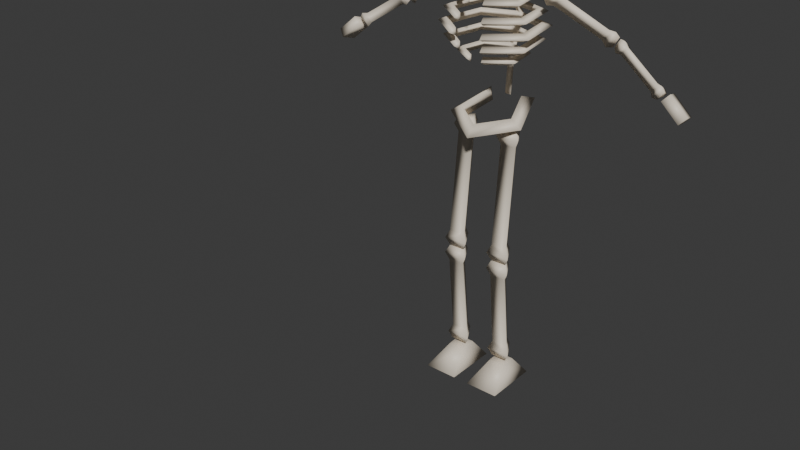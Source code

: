 # Source: skeleton.blend  (saved by Blender 4.5.91; exported with 4.5.12 LTS)
import bpy
from mathutils import Matrix  # noqa: F401  (used for matrix-valued properties, if any)

bpy.ops.wm.read_factory_settings(use_empty=True)
scene = bpy.context.scene
scene.name = 'Scene'

# ---- collections
col_collection = bpy.data.collections.new('Collection'); scene.collection.children.link(col_collection)

# ---- materials (node trees are filled in below, after node groups)
mat_material = bpy.data.materials.new('Material')
mat_material.alpha_threshold = 0.0
mat_material.roughness = 0.5
mat_material.line_color = (0.0, 0.0, 0.0, 1.0)

# ---- material node trees
mat_material.use_nodes = True; mat_material.node_tree.nodes.clear()
_N = mat_material.node_tree.nodes; _L = mat_material.node_tree.links
n0 = _N.new('ShaderNodeOutputMaterial'); n0.name = 'Material Output'; n0.location = (200, 100)
n1 = _N.new('ShaderNodeBsdfPrincipled'); n1.name = 'Principled BSDF'; n1.location = (-200, 100)
n1.inputs[0].default_value = (0.8492, 0.7584, 0.6257, 1.0)
n1.inputs[3].default_value = 1.45
_L.new(n1.outputs[0], n0.inputs[0])
n0.is_active_output = True

# ---- world
world_world = bpy.data.worlds.new('World'); scene.world = world_world
world_world.use_nodes = True; world_world.node_tree.nodes.clear()
_N = world_world.node_tree.nodes; _L = world_world.node_tree.links
n0 = _N.new('ShaderNodeOutputWorld'); n0.name = 'World Output'; n0.location = (200, 100)
n1 = _N.new('ShaderNodeBackground'); n1.name = 'Background'; n1.location = (-200, 100)
n1.inputs[0].default_value = (0.05088, 0.05088, 0.05088, 1.0)
_L.new(n1.outputs[0], n0.inputs[0])
n0.is_active_output = True
world_world.color = (0.05088, 0.05088, 0.05088)
world_world.sun_shadow_jitter_overblur = 0.0

# ---- meshes
me_cube = bpy.data.meshes.new('Cube')
me_cube.from_pydata([(0.1438, -0.02783, 1.038), (0.0956, 0.05565, 1.038), (0.09847, 0.00358, 0.541), (0.09542, 0.03794, 1.069), (0.1313, -0.05334, 0.541), (0.1283, -0.01897, 1.069), (0.06561, -0.05334, 0.541), (0.06256, -0.01897, 1.069), (0.0474, -0.02783, 1.038), (0.1286, -0.01897, 1.007), (0.09577, 0.03794, 1.007), (0.06291, -0.01897, 1.007), (0.1472, -0.0626, 0.5704), (0.04941, -0.0626, 0.5704), (0.0983, 0.0221, 0.5704), (0.09811, 0.00358, 0.6041), (0.131, -0.05334, 0.6041), (0.06525, -0.05334, 0.6041), (0.147, -0.06219, 0.5046), (0.09878, 0.02129, 0.5046), (0.09847, 0.03794, 0.09295), (0.0986, 0.00358, 0.5362), (0.1313, -0.01897, 0.09295), (0.1315, -0.05334, 0.5362), (0.06561, -0.01897, 0.09295), (0.06574, -0.05334, 0.5362), (0.05058, -0.06219, 0.5046), (0.1318, -0.05334, 0.4743), (0.09896, 0.00358, 0.4743), (0.06609, -0.05334, 0.4743), (0.1472, -0.02823, 0.1224), (0.04941, -0.02823, 0.1224), (0.0983, 0.05646, 0.1224), (0.09811, 0.03794, 0.1561), (0.131, -0.01897, 0.1561), (0.06525, -0.01897, 0.1561), (0.03194, -0.1365, 0.0), (0.06487, -0.03516, 0.07161), (0.03194, 0.08677, 0.0), (0.06487, 0.02801, 0.07783), (0.1681, -0.1365, 0.0), (0.1323, -0.03516, 0.07161), (0.1681, 0.08677, 0.0), (0.1323, 0.02801, 0.07783), (0.2396, 0.005101, 1.6), (0.2118, 0.06351, 1.579), (0.4361, 0.1132, 1.45), (0.1951, 0.04614, 1.588), (0.4551, 0.0734, 1.464), (0.214, 0.006315, 1.602), (0.4323, 0.07498, 1.424), (0.1913, 0.007899, 1.562), (0.2062, 0.007423, 1.541), (0.2513, 0.01655, 1.582), (0.2324, 0.05637, 1.567), (0.2286, 0.01813, 1.541), (0.4441, 0.0618, 1.483), (0.4103, 0.06415, 1.423), (0.4159, 0.1211, 1.462), (0.3981, 0.1028, 1.471), (0.417, 0.06297, 1.485), (0.3943, 0.06455, 1.445), (0.4803, 0.06332, 1.459), (0.472, 0.1114, 1.43), (0.65, 0.06529, 1.313), (0.4552, 0.1042, 1.441), (0.6557, 0.03254, 1.332), (0.4608, 0.07145, 1.46), (0.6352, 0.0325, 1.3), (0.4403, 0.07141, 1.428), (0.4502, 0.06326, 1.411), (0.491, 0.0655, 1.441), (0.4854, 0.09826, 1.422), (0.4705, 0.06546, 1.409), (0.6456, 0.03004, 1.35), (0.615, 0.02999, 1.302), (0.6372, 0.07879, 1.321), (0.6192, 0.07136, 1.333), (0.6249, 0.0386, 1.352), (0.6044, 0.03857, 1.319), (0.6569, 0.01291, 1.305), (0.6809, 0.02536, 1.331), (0.6463, 0.06716, 1.289), (0.6703, 0.0796, 1.316), (0.7286, 0.006728, 1.242), (0.7526, 0.01917, 1.269), (0.718, 0.06097, 1.227), (0.742, 0.07342, 1.253), (0.0, -0.1397, 1.05), (0.0, -0.103, 1.093), (0.0, -0.08431, 1.04), (0.1566, -0.03357, 1.088), (0.1102, -0.02865, 1.119), (0.1102, -0.009991, 1.066), (0.0975, 0.1382, 1.148), (0.06879, 0.0916, 1.161), (0.06879, 0.1103, 1.108), (-0.1438, -0.02783, 1.038), (-0.0956, 0.05565, 1.038), (-0.09847, 0.00358, 0.541), (-0.09542, 0.03794, 1.069), (-0.1313, -0.05334, 0.541), (-0.1283, -0.01897, 1.069), (-0.06561, -0.05334, 0.541), (-0.06256, -0.01897, 1.069), (-0.0474, -0.02783, 1.038), (-0.1286, -0.01897, 1.007), (-0.09577, 0.03794, 1.007), (-0.06291, -0.01897, 1.007), (-0.1472, -0.0626, 0.5704), (-0.04941, -0.0626, 0.5704), (-0.0983, 0.0221, 0.5704), (-0.09811, 0.00358, 0.6041), (-0.131, -0.05334, 0.6041), (-0.06525, -0.05334, 0.6041), (-0.147, -0.06219, 0.5046), (-0.09878, 0.02129, 0.5046), (-0.09847, 0.03794, 0.09295), (-0.0986, 0.00358, 0.5362), (-0.1313, -0.01897, 0.09295), (-0.1315, -0.05334, 0.5362), (-0.06561, -0.01897, 0.09295), (-0.06574, -0.05334, 0.5362), (-0.05058, -0.06219, 0.5046), (-0.1318, -0.05334, 0.4743), (-0.09896, 0.00358, 0.4743), (-0.06609, -0.05334, 0.4743), (-0.1472, -0.02823, 0.1224), (-0.04941, -0.02823, 0.1224), (-0.0983, 0.05646, 0.1224), (-0.09811, 0.03794, 0.1561), (-0.131, -0.01897, 0.1561), (-0.06525, -0.01897, 0.1561), (-0.03194, -0.1365, 0.0), (-0.06487, -0.03516, 0.07161), (-0.03194, 0.08677, 0.0), (-0.06487, 0.02801, 0.07783), (-0.1681, -0.1365, 0.0), (-0.1323, -0.03516, 0.07161), (-0.1681, 0.08677, 0.0), (-0.1323, 0.02801, 0.07783), (-0.2396, 0.005101, 1.6), (-0.2118, 0.06351, 1.579), (-0.4361, 0.1132, 1.45), (-0.1951, 0.04614, 1.588), (-0.4551, 0.0734, 1.464), (-0.214, 0.006315, 1.602), (-0.4323, 0.07498, 1.424), (-0.1913, 0.007899, 1.562), (-0.2062, 0.007423, 1.541), (-0.2513, 0.01655, 1.582), (-0.2324, 0.05637, 1.567), (-0.2286, 0.01813, 1.541), (-0.4441, 0.0618, 1.483), (-0.4103, 0.06415, 1.423), (-0.4159, 0.1211, 1.462), (-0.3981, 0.1028, 1.471), (-0.417, 0.06297, 1.485), (-0.3943, 0.06455, 1.445), (-0.4803, 0.06332, 1.459), (-0.472, 0.1114, 1.43), (-0.65, 0.06529, 1.313), (-0.4552, 0.1042, 1.441), (-0.6557, 0.03254, 1.332), (-0.4608, 0.07145, 1.46), (-0.6352, 0.0325, 1.3), (-0.4403, 0.07141, 1.428), (-0.4502, 0.06326, 1.411), (-0.491, 0.0655, 1.441), (-0.4854, 0.09826, 1.422), (-0.4705, 0.06546, 1.409), (-0.6456, 0.03004, 1.35), (-0.615, 0.02999, 1.302), (-0.6372, 0.07879, 1.321), (-0.6192, 0.07136, 1.333), (-0.6249, 0.0386, 1.352), (-0.6044, 0.03857, 1.319), (-0.6569, 0.01291, 1.305), (-0.6809, 0.02536, 1.331), (-0.6463, 0.06716, 1.289), (-0.6703, 0.0796, 1.316), (-0.7286, 0.006728, 1.242), (-0.7526, 0.01917, 1.269), (-0.718, 0.06097, 1.227), (-0.742, 0.07342, 1.253), (-0.1566, -0.03357, 1.088), (-0.1102, -0.02865, 1.119), (-0.1102, -0.009991, 1.066), (-0.0975, 0.1382, 1.148), (-0.06879, 0.0916, 1.161), (-0.06879, 0.1103, 1.108), (0.0, 0.1244, 1.333), (0.0, 0.1036, 1.348), (0.0, 0.1036, 1.319), (-0.1059, 0.08461, 1.333), (-0.08814, 0.07042, 1.348), (-0.08814, 0.07042, 1.319), (-0.1275, -0.04586, 1.333), (-0.1061, -0.03814, 1.348), (-0.1061, -0.03814, 1.319), (-0.02993, -0.1134, 1.333), (-0.02469, -0.09651, 1.347), (-0.02469, -0.09651, 1.32), (0.02993, -0.1134, 1.333), (0.02469, -0.09651, 1.347), (0.02469, -0.09651, 1.32), (0.1275, -0.04586, 1.333), (0.1061, -0.03814, 1.348), (0.1061, -0.03814, 1.319), (0.1059, 0.08461, 1.333), (0.08814, 0.07042, 1.348), (0.08814, 0.07042, 1.319), (0.0, 0.1711, 1.385), (0.0, 0.1423, 1.399), (0.0, 0.1423, 1.371), (-0.146, 0.1161, 1.385), (-0.1215, 0.09657, 1.399), (-0.1215, 0.09657, 1.371), (-0.1757, -0.06375, 1.385), (-0.1462, -0.0531, 1.399), (-0.1462, -0.0531, 1.371), (-0.05432, -0.1575, 1.385), (-0.04709, -0.1343, 1.399), (-0.04709, -0.1343, 1.371), (0.05432, -0.1575, 1.385), (0.04709, -0.1343, 1.399), (0.04709, -0.1343, 1.371), (0.1757, -0.06375, 1.385), (0.1462, -0.0531, 1.399), (0.1462, -0.0531, 1.371), (0.146, 0.1161, 1.385), (0.1215, 0.09657, 1.399), (0.1215, 0.09657, 1.371), (0.0, 0.1888, 1.435), (0.0, 0.157, 1.45), (0.0, 0.157, 1.421), (-0.1613, 0.1281, 1.435), (-0.1342, 0.1065, 1.45), (-0.1342, 0.1065, 1.421), (-0.194, -0.07054, 1.435), (-0.1614, -0.05879, 1.45), (-0.1614, -0.05879, 1.421), (-0.06359, -0.1743, 1.435), (-0.0556, -0.1486, 1.449), (-0.0556, -0.1486, 1.422), (0.06359, -0.1743, 1.435), (0.0556, -0.1486, 1.449), (0.0556, -0.1486, 1.422), (0.194, -0.07054, 1.435), (0.1614, -0.05879, 1.45), (0.1614, -0.05879, 1.421), (0.1613, 0.1281, 1.435), (0.1342, 0.1065, 1.45), (0.1342, 0.1065, 1.421), (0.0, 0.1729, 1.487), (0.0, 0.1438, 1.501), (0.0, 0.1438, 1.473), (-0.1476, 0.1174, 1.487), (-0.1228, 0.0976, 1.501), (-0.1228, 0.0976, 1.473), (-0.1776, -0.06445, 1.487), (-0.1477, -0.05369, 1.501), (-0.1477, -0.05369, 1.473), (-0.05528, -0.1593, 1.487), (-0.04797, -0.1357, 1.501), (-0.04797, -0.1357, 1.473), (0.05528, -0.1593, 1.487), (0.04797, -0.1357, 1.501), (0.04797, -0.1357, 1.473), (0.1776, -0.06445, 1.487), (0.1477, -0.05369, 1.501), (0.1477, -0.05369, 1.473), (0.1476, 0.1174, 1.487), (0.1228, 0.0976, 1.501), (0.1228, 0.0976, 1.473), (0.0, 0.1373, 1.541), (0.0, 0.1142, 1.555), (0.0, 0.1142, 1.527), (-0.117, 0.09329, 1.541), (-0.09734, 0.07763, 1.555), (-0.09734, 0.07763, 1.527), (-0.1407, -0.05079, 1.541), (-0.1171, -0.04226, 1.555), (-0.1171, -0.04226, 1.527), (-0.03665, -0.1256, 1.541), (-0.03086, -0.1069, 1.555), (-0.03086, -0.1069, 1.527), (0.03665, -0.1256, 1.541), (0.03086, -0.1069, 1.555), (0.03086, -0.1069, 1.527), (0.1407, -0.05079, 1.541), (0.1171, -0.04226, 1.555), (0.1171, -0.04226, 1.527), (0.117, 0.09329, 1.541), (0.09734, 0.07763, 1.555), (0.09734, 0.07763, 1.527), (0.01264, 0.1606, 1.436), (1.374e-18, 0.1825, 1.436), (3.925e-19, 0.1286, 1.148), (4.62e-18, 0.1385, 1.295), (0.01264, 0.1067, 1.148), (0.01264, 0.1171, 1.3), (-0.01264, 0.1067, 1.148), (-0.01264, 0.1171, 1.3), (-0.01264, 0.1606, 1.436), (0.01264, 0.1111, 1.545), (2.42e-18, 0.1297, 1.556), (-0.01264, 0.1111, 1.545), (0.01264, 0.03483, 1.632), (-4.258e-18, 0.0535, 1.644), (-0.01264, 0.03483, 1.632), (-0.07898, -0.1005, 1.712), (-0.07898, -0.1005, 2.048), (-0.07898, 0.1005, 1.712), (-0.07898, 0.1005, 2.048), (0.07898, -0.1005, 1.712), (0.07898, -0.1005, 2.048), (0.07898, 0.1005, 1.712), (0.07898, 0.1005, 2.048), (-0.1186, -0.1509, 1.961), (-0.1186, 0.1509, 1.961), (0.1186, 0.1509, 1.961), (0.1186, -0.1509, 1.961), (-0.1228, 0.1564, 1.887), (0.1228, 0.1564, 1.887), (0.1228, -0.1564, 1.887), (-0.1228, -0.1564, 1.887), (-0.08083, 0.1029, 1.799), (0.08083, 0.1029, 1.799), (0.08083, -0.1029, 1.799), (-0.08083, -0.1029, 1.799), (-0.1119, 0.0, 1.712), (-0.1119, 0.0, 2.048), (0.1119, 0.0, 1.712), (0.1119, 0.0, 2.048), (0.1679, 0.0, 1.961), (-0.1679, 0.0, 1.961), (-0.174, 0.0, 1.887), (0.174, 0.0, 1.887), (0.1145, 0.0, 1.799), (-0.1145, 0.0, 1.799)], [], [(9, 0, 8, 11), (1, 3, 5, 0), (11, 8, 1, 10), (0, 5, 7, 8), (5, 3, 7), (10, 1, 0, 9), (8, 7, 3, 1), (2, 4, 6), (15, 10, 9, 16), (17, 11, 10, 15), (16, 9, 11, 17), (4, 12, 13, 6), (6, 13, 14, 2), (2, 14, 12, 4), (12, 16, 17, 13), (13, 17, 15, 14), (14, 15, 16, 12), (27, 18, 26, 29), (19, 21, 23, 18), (29, 26, 19, 28), (18, 23, 25, 26), (23, 21, 25), (28, 19, 18, 27), (26, 25, 21, 19), (20, 22, 24), (33, 28, 27, 34), (35, 29, 28, 33), (34, 27, 29, 35), (22, 30, 31, 24), (24, 31, 32, 20), (20, 32, 30, 22), (30, 34, 35, 31), (31, 35, 33, 32), (32, 33, 34, 30), (36, 37, 39, 38), (38, 39, 43, 42), (42, 43, 41, 40), (40, 41, 37, 36), (38, 42, 40, 36), (43, 39, 37, 41), (53, 44, 52, 55), (45, 47, 49, 44), (55, 52, 45, 54), (44, 49, 51, 52), (49, 47, 51), (54, 45, 44, 53), (52, 51, 47, 45), (46, 48, 50), (59, 54, 53, 60), (61, 55, 54, 59), (60, 53, 55, 61), (48, 56, 57, 50), (50, 57, 58, 46), (46, 58, 56, 48), (56, 60, 61, 57), (57, 61, 59, 58), (58, 59, 60, 56), (71, 62, 70, 73), (63, 65, 67, 62), (73, 70, 63, 72), (62, 67, 69, 70), (67, 65, 69), (72, 63, 62, 71), (70, 69, 65, 63), (64, 66, 68), (77, 72, 71, 78), (79, 73, 72, 77), (78, 71, 73, 79), (66, 74, 75, 68), (68, 75, 76, 64), (64, 76, 74, 66), (74, 78, 79, 75), (75, 79, 77, 76), (76, 77, 78, 74), (80, 81, 83, 82), (82, 83, 87, 86), (86, 87, 85, 84), (84, 85, 81, 80), (82, 86, 84, 80), (87, 83, 81, 85), (88, 91, 92, 89), (89, 92, 93, 90), (90, 93, 91, 88), (91, 94, 95, 92), (92, 95, 96, 93), (93, 96, 94, 91), (95, 94, 96), (106, 108, 105, 97), (98, 97, 102, 100), (108, 107, 98, 105), (97, 105, 104, 102), (102, 104, 100), (107, 106, 97, 98), (105, 98, 100, 104), (99, 103, 101), (112, 113, 106, 107), (114, 112, 107, 108), (113, 114, 108, 106), (101, 103, 110, 109), (103, 99, 111, 110), (99, 101, 109, 111), (109, 110, 114, 113), (110, 111, 112, 114), (111, 109, 113, 112), (124, 126, 123, 115), (116, 115, 120, 118), (126, 125, 116, 123), (115, 123, 122, 120), (120, 122, 118), (125, 124, 115, 116), (123, 116, 118, 122), (117, 121, 119), (130, 131, 124, 125), (132, 130, 125, 126), (131, 132, 126, 124), (119, 121, 128, 127), (121, 117, 129, 128), (117, 119, 127, 129), (127, 128, 132, 131), (128, 129, 130, 132), (129, 127, 131, 130), (133, 135, 136, 134), (135, 139, 140, 136), (139, 137, 138, 140), (137, 133, 134, 138), (135, 133, 137, 139), (140, 138, 134, 136), (150, 152, 149, 141), (142, 141, 146, 144), (152, 151, 142, 149), (141, 149, 148, 146), (146, 148, 144), (151, 150, 141, 142), (149, 142, 144, 148), (143, 147, 145), (156, 157, 150, 151), (158, 156, 151, 152), (157, 158, 152, 150), (145, 147, 154, 153), (147, 143, 155, 154), (143, 145, 153, 155), (153, 154, 158, 157), (154, 155, 156, 158), (155, 153, 157, 156), (168, 170, 167, 159), (160, 159, 164, 162), (170, 169, 160, 167), (159, 167, 166, 164), (164, 166, 162), (169, 168, 159, 160), (167, 160, 162, 166), (161, 165, 163), (174, 175, 168, 169), (176, 174, 169, 170), (175, 176, 170, 168), (163, 165, 172, 171), (165, 161, 173, 172), (161, 163, 171, 173), (171, 172, 176, 175), (172, 173, 174, 176), (173, 171, 175, 174), (177, 179, 180, 178), (179, 183, 184, 180), (183, 181, 182, 184), (181, 177, 178, 182), (179, 177, 181, 183), (184, 182, 178, 180), (88, 89, 186, 185), (89, 90, 187, 186), (90, 88, 185, 187), (185, 186, 189, 188), (186, 187, 190, 189), (187, 185, 188, 190), (189, 190, 188), (191, 194, 195, 192), (192, 195, 196, 193), (193, 196, 194, 191), (194, 197, 198, 195), (195, 198, 199, 196), (196, 199, 197, 194), (197, 200, 201, 198), (198, 201, 202, 199), (199, 202, 200, 197), (212, 215, 216, 213), (204, 205, 203), (201, 200, 202), (203, 206, 207, 204), (204, 207, 208, 205), (205, 208, 206, 203), (206, 209, 210, 207), (207, 210, 211, 208), (208, 211, 209, 206), (209, 191, 192, 210), (210, 192, 193, 211), (211, 193, 191, 209), (213, 216, 217, 214), (214, 217, 215, 212), (215, 218, 219, 216), (216, 219, 220, 217), (217, 220, 218, 215), (218, 221, 222, 219), (219, 222, 223, 220), (220, 223, 221, 218), (225, 226, 224), (222, 221, 223), (224, 227, 228, 225), (225, 228, 229, 226), (226, 229, 227, 224), (227, 230, 231, 228), (228, 231, 232, 229), (229, 232, 230, 227), (230, 212, 213, 231), (231, 213, 214, 232), (232, 214, 212, 230), (233, 236, 237, 234), (234, 237, 238, 235), (235, 238, 236, 233), (236, 239, 240, 237), (237, 240, 241, 238), (238, 241, 239, 236), (239, 242, 243, 240), (240, 243, 244, 241), (241, 244, 242, 239), (246, 247, 245), (243, 242, 244), (245, 248, 249, 246), (246, 249, 250, 247), (247, 250, 248, 245), (248, 251, 252, 249), (249, 252, 253, 250), (250, 253, 251, 248), (251, 233, 234, 252), (252, 234, 235, 253), (253, 235, 233, 251), (254, 257, 258, 255), (255, 258, 259, 256), (256, 259, 257, 254), (257, 260, 261, 258), (258, 261, 262, 259), (259, 262, 260, 257), (260, 263, 264, 261), (261, 264, 265, 262), (262, 265, 263, 260), (267, 268, 266), (264, 263, 265), (266, 269, 270, 267), (267, 270, 271, 268), (268, 271, 269, 266), (269, 272, 273, 270), (270, 273, 274, 271), (271, 274, 272, 269), (272, 254, 255, 273), (273, 255, 256, 274), (274, 256, 254, 272), (275, 278, 279, 276), (276, 279, 280, 277), (277, 280, 278, 275), (278, 281, 282, 279), (279, 282, 283, 280), (280, 283, 281, 278), (281, 284, 285, 282), (282, 285, 286, 283), (283, 286, 284, 281), (288, 289, 287), (285, 284, 286), (287, 290, 291, 288), (288, 291, 292, 289), (289, 292, 290, 287), (290, 293, 294, 291), (291, 294, 295, 292), (292, 295, 293, 290), (293, 275, 276, 294), (294, 276, 277, 295), (295, 277, 275, 293), (305, 306, 309, 308), (303, 301, 296, 304), (298, 299, 301, 300), (304, 296, 305, 307), (296, 297, 306, 305), (300, 301, 303, 302), (299, 303, 304, 297), (301, 299, 297, 296), (302, 303, 299, 298), (298, 300, 302), (297, 304, 307, 306), (308, 309, 310), (307, 305, 308, 310), (306, 307, 310, 309), (336, 332, 314, 320), (320, 314, 318, 321), (335, 334, 316, 322), (322, 316, 312, 319), (331, 333, 315, 311), (334, 332, 312, 316), (325, 322, 319, 326), (338, 335, 322, 325), (323, 320, 321, 324), (337, 336, 320, 323), (340, 337, 323, 327), (327, 323, 324, 328), (339, 338, 325, 329), (329, 325, 326, 330), (315, 329, 330, 311), (333, 339, 329, 315), (313, 327, 328, 317), (331, 340, 327, 313), (311, 330, 340, 331), (317, 328, 339, 333), (328, 324, 338, 339), (330, 326, 337, 340), (326, 319, 336, 337), (324, 321, 335, 338), (318, 314, 332, 334), (313, 317, 333, 331), (321, 318, 334, 335), (319, 312, 332, 336)])
me_cube.polygons.foreach_set('use_smooth', [True] * 316)
_uv = me_cube.uv_layers.new(name='UVMap')
_uv.uv.foreach_set('vector', [0.6667, 0.9417, 0.6667, 0.9702, 0.3333, 0.9702, 0.3333, 0.9417, 1.0, 0.9702, 1.0, 1.0, 0.6667, 1.0, 0.6667, 0.9702, 0.3333, 0.9417, 0.3333, 0.9702, -5.96e-08, 0.9702, -5.96e-08, 0.9417, 0.6667, 0.9702, 0.6667, 1.0, 0.3333, 1.0, 0.3333, 0.9702, 0.4578, 0.13, 0.25, 0.49, 0.04215, 0.13, 1.0, 0.9417, 1.0, 0.9702, 0.6667, 0.9702, 0.6667, 0.9417, 0.3333, 0.9702, 0.3333, 1.0, -5.96e-08, 1.0, -5.96e-08, 0.9702, 0.75, 0.49, 0.9578, 0.13, 0.5422, 0.13, 1.0, 0.5594, 1.0, 0.9417, 0.6667, 0.9417, 0.6667, 0.5594, 0.3333, 0.5594, 0.3333, 0.9417, -5.96e-08, 0.9417, -5.96e-08, 0.5594, 0.6667, 0.5594, 0.6667, 0.9417, 0.3333, 0.9417, 0.3333, 0.5594, 0.6667, 0.5, 0.6667, 0.5277, 0.3333, 0.5277, 0.3333, 0.5, 0.3333, 0.5, 0.3333, 0.5277, -5.96e-08, 0.5277, -5.96e-08, 0.5, 1.0, 0.5, 1.0, 0.5277, 0.6667, 0.5277, 0.6667, 0.5, 0.6667, 0.5277, 0.6667, 0.5594, 0.3333, 0.5594, 0.3333, 0.5277, 0.3333, 0.5277, 0.3333, 0.5594, -5.96e-08, 0.5594, -5.96e-08, 0.5277, 1.0, 0.5277, 1.0, 0.5594, 0.6667, 0.5594, 0.6667, 0.5277, 0.6667, 0.9417, 0.6667, 0.9702, 0.3333, 0.9702, 0.3333, 0.9417, 1.0, 0.9702, 1.0, 1.0, 0.6667, 1.0, 0.6667, 0.9702, 0.3333, 0.9417, 0.3333, 0.9702, -5.96e-08, 0.9702, -5.96e-08, 0.9417, 0.6667, 0.9702, 0.6667, 1.0, 0.3333, 1.0, 0.3333, 0.9702, 0.4578, 0.13, 0.25, 0.49, 0.04215, 0.13, 1.0, 0.9417, 1.0, 0.9702, 0.6667, 0.9702, 0.6667, 0.9417, 0.3333, 0.9702, 0.3333, 1.0, -5.96e-08, 1.0, -5.96e-08, 0.9702, 0.75, 0.49, 0.9578, 0.13, 0.5422, 0.13, 1.0, 0.5594, 1.0, 0.9417, 0.6667, 0.9417, 0.6667, 0.5594, 0.3333, 0.5594, 0.3333, 0.9417, -5.96e-08, 0.9417, -5.96e-08, 0.5594, 0.6667, 0.5594, 0.6667, 0.9417, 0.3333, 0.9417, 0.3333, 0.5594, 0.6667, 0.5, 0.6667, 0.5277, 0.3333, 0.5277, 0.3333, 0.5, 0.3333, 0.5, 0.3333, 0.5277, -5.96e-08, 0.5277, -5.96e-08, 0.5, 1.0, 0.5, 1.0, 0.5277, 0.6667, 0.5277, 0.6667, 0.5, 0.6667, 0.5277, 0.6667, 0.5594, 0.3333, 0.5594, 0.3333, 0.5277, 0.3333, 0.5277, 0.3333, 0.5594, -5.96e-08, 0.5594, -5.96e-08, 0.5277, 1.0, 0.5277, 1.0, 0.5594, 0.6667, 0.5594, 0.6667, 0.5277, 0.375, 0.0, 0.625, 0.0, 0.625, 0.25, 0.375, 0.25, 0.375, 0.25, 0.625, 0.25, 0.625, 0.5, 0.375, 0.5, 0.375, 0.5, 0.625, 0.5, 0.625, 0.75, 0.375, 0.75, 0.375, 0.75, 0.625, 0.75, 0.625, 1.0, 0.375, 1.0, 0.125, 0.5, 0.375, 0.5, 0.375, 0.75, 0.125, 0.75, 0.625, 0.5, 0.875, 0.5, 0.875, 0.75, 0.625, 0.75, 0.6667, 0.9417, 0.6667, 0.9702, 0.3333, 0.9702, 0.3333, 0.9417, 1.0, 0.9702, 1.0, 1.0, 0.6667, 1.0, 0.6667, 0.9702, 0.3333, 0.9417, 0.3333, 0.9702, -5.96e-08, 0.9702, -5.96e-08, 0.9417, 0.6667, 0.9702, 0.6667, 1.0, 0.3333, 1.0, 0.3333, 0.9702, 0.4578, 0.13, 0.25, 0.49, 0.04215, 0.13, 1.0, 0.9417, 1.0, 0.9702, 0.6667, 0.9702, 0.6667, 0.9417, 0.3333, 0.9702, 0.3333, 1.0, -5.96e-08, 1.0, -5.96e-08, 0.9702, 0.75, 0.49, 0.9578, 0.13, 0.5422, 0.13, 1.0, 0.5594, 1.0, 0.9417, 0.6667, 0.9417, 0.6667, 0.5594, 0.3333, 0.5594, 0.3333, 0.9417, -5.96e-08, 0.9417, -5.96e-08, 0.5594, 0.6667, 0.5594, 0.6667, 0.9417, 0.3333, 0.9417, 0.3333, 0.5594, 0.6667, 0.5, 0.6667, 0.5277, 0.3333, 0.5277, 0.3333, 0.5, 0.3333, 0.5, 0.3333, 0.5277, -5.96e-08, 0.5277, -5.96e-08, 0.5, 1.0, 0.5, 1.0, 0.5277, 0.6667, 0.5277, 0.6667, 0.5, 0.6667, 0.5277, 0.6667, 0.5594, 0.3333, 0.5594, 0.3333, 0.5277, 0.3333, 0.5277, 0.3333, 0.5594, -5.96e-08, 0.5594, -5.96e-08, 0.5277, 1.0, 0.5277, 1.0, 0.5594, 0.6667, 0.5594, 0.6667, 0.5277, 0.6667, 0.9417, 0.6667, 0.9702, 0.3333, 0.9702, 0.3333, 0.9417, 1.0, 0.9702, 1.0, 1.0, 0.6667, 1.0, 0.6667, 0.9702, 0.3333, 0.9417, 0.3333, 0.9702, -5.96e-08, 0.9702, -5.96e-08, 0.9417, 0.6667, 0.9702, 0.6667, 1.0, 0.3333, 1.0, 0.3333, 0.9702, 0.4578, 0.13, 0.25, 0.49, 0.04215, 0.13, 1.0, 0.9417, 1.0, 0.9702, 0.6667, 0.9702, 0.6667, 0.9417, 0.3333, 0.9702, 0.3333, 1.0, -5.96e-08, 1.0, -5.96e-08, 0.9702, 0.75, 0.49, 0.9578, 0.13, 0.5422, 0.13, 1.0, 0.5594, 1.0, 0.9417, 0.6667, 0.9417, 0.6667, 0.5594, 0.3333, 0.5594, 0.3333, 0.9417, -5.96e-08, 0.9417, -5.96e-08, 0.5594, 0.6667, 0.5594, 0.6667, 0.9417, 0.3333, 0.9417, 0.3333, 0.5594, 0.6667, 0.5, 0.6667, 0.5277, 0.3333, 0.5277, 0.3333, 0.5, 0.3333, 0.5, 0.3333, 0.5277, -5.96e-08, 0.5277, -5.96e-08, 0.5, 1.0, 0.5, 1.0, 0.5277, 0.6667, 0.5277, 0.6667, 0.5, 0.6667, 0.5277, 0.6667, 0.5594, 0.3333, 0.5594, 0.3333, 0.5277, 0.3333, 0.5277, 0.3333, 0.5594, -5.96e-08, 0.5594, -5.96e-08, 0.5277, 1.0, 0.5277, 1.0, 0.5594, 0.6667, 0.5594, 0.6667, 0.5277, 0.375, 0.0, 0.625, 0.0, 0.625, 0.25, 0.375, 0.25, 0.375, 0.25, 0.625, 0.25, 0.625, 0.5, 0.375, 0.5, 0.375, 0.5, 0.625, 0.5, 0.625, 0.75, 0.375, 0.75, 0.375, 0.75, 0.625, 0.75, 0.625, 1.0, 0.375, 1.0, 0.125, 0.5, 0.375, 0.5, 0.375, 0.75, 0.125, 0.75, 0.625, 0.5, 0.875, 0.5, 0.875, 0.75, 0.625, 0.75, 0.6, 0.6667, 0.8, 0.6667, 0.8, 1.0, 0.6, 1.0, 0.6, 0.0, 0.8, 0.0, 0.8, 0.3333, 0.6, 0.3333, 0.6, 0.3333, 0.8, 0.3333, 0.8, 0.6667, 0.6, 0.6667, 0.8, 0.6667, 1.0, 0.6667, 1.0, 1.0, 0.8, 1.0, 0.8, 0.0, 1.0, 0.0, 1.0, 0.3333, 0.8, 0.3333, 0.8, 0.3333, 1.0, 0.3333, 1.0, 0.6667, 0.8, 0.6667, 1.0, 0.0, 1.0, 0.6667, 1.0, 0.3333, 0.6667, 0.9417, 0.3333, 0.9417, 0.3333, 0.9702, 0.6667, 0.9702, 1.0, 0.9702, 0.6667, 0.9702, 0.6667, 1.0, 1.0, 1.0, 0.3333, 0.9417, -5.96e-08, 0.9417, -5.96e-08, 0.9702, 0.3333, 0.9702, 0.6667, 0.9702, 0.3333, 0.9702, 0.3333, 1.0, 0.6667, 1.0, 0.4578, 0.13, 0.04215, 0.13, 0.25, 0.49, 1.0, 0.9417, 0.6667, 0.9417, 0.6667, 0.9702, 1.0, 0.9702, 0.3333, 0.9702, -5.96e-08, 0.9702, -5.96e-08, 1.0, 0.3333, 1.0, 0.75, 0.49, 0.5422, 0.13, 0.9578, 0.13, 1.0, 0.5594, 0.6667, 0.5594, 0.6667, 0.9417, 1.0, 0.9417, 0.3333, 0.5594, -5.96e-08, 0.5594, -5.96e-08, 0.9417, 0.3333, 0.9417, 0.6667, 0.5594, 0.3333, 0.5594, 0.3333, 0.9417, 0.6667, 0.9417, 0.6667, 0.5, 0.3333, 0.5, 0.3333, 0.5277, 0.6667, 0.5277, 0.3333, 0.5, -5.96e-08, 0.5, -5.96e-08, 0.5277, 0.3333, 0.5277, 1.0, 0.5, 0.6667, 0.5, 0.6667, 0.5277, 1.0, 0.5277, 0.6667, 0.5277, 0.3333, 0.5277, 0.3333, 0.5594, 0.6667, 0.5594, 0.3333, 0.5277, -5.96e-08, 0.5277, -5.96e-08, 0.5594, 0.3333, 0.5594, 1.0, 0.5277, 0.6667, 0.5277, 0.6667, 0.5594, 1.0, 0.5594, 0.6667, 0.9417, 0.3333, 0.9417, 0.3333, 0.9702, 0.6667, 0.9702, 1.0, 0.9702, 0.6667, 0.9702, 0.6667, 1.0, 1.0, 1.0, 0.3333, 0.9417, -5.96e-08, 0.9417, -5.96e-08, 0.9702, 0.3333, 0.9702, 0.6667, 0.9702, 0.3333, 0.9702, 0.3333, 1.0, 0.6667, 1.0, 0.4578, 0.13, 0.04215, 0.13, 0.25, 0.49, 1.0, 0.9417, 0.6667, 0.9417, 0.6667, 0.9702, 1.0, 0.9702, 0.3333, 0.9702, -5.96e-08, 0.9702, -5.96e-08, 1.0, 0.3333, 1.0, 0.75, 0.49, 0.5422, 0.13, 0.9578, 0.13, 1.0, 0.5594, 0.6667, 0.5594, 0.6667, 0.9417, 1.0, 0.9417, 0.3333, 0.5594, -5.96e-08, 0.5594, -5.96e-08, 0.9417, 0.3333, 0.9417, 0.6667, 0.5594, 0.3333, 0.5594, 0.3333, 0.9417, 0.6667, 0.9417, 0.6667, 0.5, 0.3333, 0.5, 0.3333, 0.5277, 0.6667, 0.5277, 0.3333, 0.5, -5.96e-08, 0.5, -5.96e-08, 0.5277, 0.3333, 0.5277, 1.0, 0.5, 0.6667, 0.5, 0.6667, 0.5277, 1.0, 0.5277, 0.6667, 0.5277, 0.3333, 0.5277, 0.3333, 0.5594, 0.6667, 0.5594, 0.3333, 0.5277, -5.96e-08, 0.5277, -5.96e-08, 0.5594, 0.3333, 0.5594, 1.0, 0.5277, 0.6667, 0.5277, 0.6667, 0.5594, 1.0, 0.5594, 0.375, 0.0, 0.375, 0.25, 0.625, 0.25, 0.625, 0.0, 0.375, 0.25, 0.375, 0.5, 0.625, 0.5, 0.625, 0.25, 0.375, 0.5, 0.375, 0.75, 0.625, 0.75, 0.625, 0.5, 0.375, 0.75, 0.375, 1.0, 0.625, 1.0, 0.625, 0.75, 0.125, 0.5, 0.125, 0.75, 0.375, 0.75, 0.375, 0.5, 0.625, 0.5, 0.625, 0.75, 0.875, 0.75, 0.875, 0.5, 0.6667, 0.9417, 0.3333, 0.9417, 0.3333, 0.9702, 0.6667, 0.9702, 1.0, 0.9702, 0.6667, 0.9702, 0.6667, 1.0, 1.0, 1.0, 0.3333, 0.9417, -5.96e-08, 0.9417, -5.96e-08, 0.9702, 0.3333, 0.9702, 0.6667, 0.9702, 0.3333, 0.9702, 0.3333, 1.0, 0.6667, 1.0, 0.4578, 0.13, 0.04215, 0.13, 0.25, 0.49, 1.0, 0.9417, 0.6667, 0.9417, 0.6667, 0.9702, 1.0, 0.9702, 0.3333, 0.9702, -5.96e-08, 0.9702, -5.96e-08, 1.0, 0.3333, 1.0, 0.75, 0.49, 0.5422, 0.13, 0.9578, 0.13, 1.0, 0.5594, 0.6667, 0.5594, 0.6667, 0.9417, 1.0, 0.9417, 0.3333, 0.5594, -5.96e-08, 0.5594, -5.96e-08, 0.9417, 0.3333, 0.9417, 0.6667, 0.5594, 0.3333, 0.5594, 0.3333, 0.9417, 0.6667, 0.9417, 0.6667, 0.5, 0.3333, 0.5, 0.3333, 0.5277, 0.6667, 0.5277, 0.3333, 0.5, -5.96e-08, 0.5, -5.96e-08, 0.5277, 0.3333, 0.5277, 1.0, 0.5, 0.6667, 0.5, 0.6667, 0.5277, 1.0, 0.5277, 0.6667, 0.5277, 0.3333, 0.5277, 0.3333, 0.5594, 0.6667, 0.5594, 0.3333, 0.5277, -5.96e-08, 0.5277, -5.96e-08, 0.5594, 0.3333, 0.5594, 1.0, 0.5277, 0.6667, 0.5277, 0.6667, 0.5594, 1.0, 0.5594, 0.6667, 0.9417, 0.3333, 0.9417, 0.3333, 0.9702, 0.6667, 0.9702, 1.0, 0.9702, 0.6667, 0.9702, 0.6667, 1.0, 1.0, 1.0, 0.3333, 0.9417, -5.96e-08, 0.9417, -5.96e-08, 0.9702, 0.3333, 0.9702, 0.6667, 0.9702, 0.3333, 0.9702, 0.3333, 1.0, 0.6667, 1.0, 0.4578, 0.13, 0.04215, 0.13, 0.25, 0.49, 1.0, 0.9417, 0.6667, 0.9417, 0.6667, 0.9702, 1.0, 0.9702, 0.3333, 0.9702, -5.96e-08, 0.9702, -5.96e-08, 1.0, 0.3333, 1.0, 0.75, 0.49, 0.5422, 0.13, 0.9578, 0.13, 1.0, 0.5594, 0.6667, 0.5594, 0.6667, 0.9417, 1.0, 0.9417, 0.3333, 0.5594, -5.96e-08, 0.5594, -5.96e-08, 0.9417, 0.3333, 0.9417, 0.6667, 0.5594, 0.3333, 0.5594, 0.3333, 0.9417, 0.6667, 0.9417, 0.6667, 0.5, 0.3333, 0.5, 0.3333, 0.5277, 0.6667, 0.5277, 0.3333, 0.5, -5.96e-08, 0.5, -5.96e-08, 0.5277, 0.3333, 0.5277, 1.0, 0.5, 0.6667, 0.5, 0.6667, 0.5277, 1.0, 0.5277, 0.6667, 0.5277, 0.3333, 0.5277, 0.3333, 0.5594, 0.6667, 0.5594, 0.3333, 0.5277, -5.96e-08, 0.5277, -5.96e-08, 0.5594, 0.3333, 0.5594, 1.0, 0.5277, 0.6667, 0.5277, 0.6667, 0.5594, 1.0, 0.5594, 0.375, 0.0, 0.375, 0.25, 0.625, 0.25, 0.625, 0.0, 0.375, 0.25, 0.375, 0.5, 0.625, 0.5, 0.625, 0.25, 0.375, 0.5, 0.375, 0.75, 0.625, 0.75, 0.625, 0.5, 0.375, 0.75, 0.375, 1.0, 0.625, 1.0, 0.625, 0.75, 0.125, 0.5, 0.125, 0.75, 0.375, 0.75, 0.375, 0.5, 0.625, 0.5, 0.625, 0.75, 0.875, 0.75, 0.875, 0.5, 0.6, 0.6667, 0.6, 1.0, 0.8, 1.0, 0.8, 0.6667, 0.6, 0.0, 0.6, 0.3333, 0.8, 0.3333, 0.8, 0.0, 0.6, 0.3333, 0.6, 0.6667, 0.8, 0.6667, 0.8, 0.3333, 0.8, 0.6667, 0.8, 1.0, 1.0, 1.0, 1.0, 0.6667, 0.8, 0.0, 0.8, 0.3333, 1.0, 0.3333, 1.0, 0.0, 0.8, 0.3333, 0.8, 0.6667, 1.0, 0.6667, 1.0, 0.3333, 1.0, 0.0, 1.0, 0.3333, 1.0, 0.6667, 0.5714, 0.6667, 0.7143, 0.6667, 0.7143, 1.0, 0.5714, 1.0, 0.5714, 0.0, 0.7143, 0.0, 0.7143, 0.3333, 0.5714, 0.3333, 0.5714, 0.3333, 0.7143, 0.3333, 0.7143, 0.6667, 0.5714, 0.6667, 0.7143, 0.6667, 0.8571, 0.6667, 0.8571, 1.0, 0.7143, 1.0, 0.7143, 0.0, 0.8571, 0.0, 0.8571, 0.3333, 0.7143, 0.3333, 0.7143, 0.3333, 0.8571, 0.3333, 0.8571, 0.6667, 0.7143, 0.6667, 0.8571, 0.6667, 1.0, 0.6667, 1.0, 1.0, 0.8571, 1.0, 0.8571, 0.0, 1.0, 0.0, 1.0, 0.3333, 0.8571, 0.3333, 0.8571, 0.3333, 1.0, 0.3333, 1.0, 0.6667, 0.8571, 0.6667, 0.5714, 0.6667, 0.7143, 0.6667, 0.7143, 1.0, 0.5714, 1.0, 0.1429, 0.0, 0.1429, 0.3333, 0.1429, 0.6667, 1.0, 0.0, 1.0, 0.6667, 1.0, 0.3333, 0.1429, 0.6667, 0.2857, 0.6667, 0.2857, 1.0, 0.1429, 1.0, 0.1429, 0.0, 0.2857, 0.0, 0.2857, 0.3333, 0.1429, 0.3333, 0.1429, 0.3333, 0.2857, 0.3333, 0.2857, 0.6667, 0.1429, 0.6667, 0.2857, 0.6667, 0.4286, 0.6667, 0.4286, 1.0, 0.2857, 1.0, 0.2857, 0.0, 0.4286, 0.0, 0.4286, 0.3333, 0.2857, 0.3333, 0.2857, 0.3333, 0.4286, 0.3333, 0.4286, 0.6667, 0.2857, 0.6667, 0.4286, 0.6667, 0.5714, 0.6667, 0.5714, 1.0, 0.4286, 1.0, 0.4286, 0.0, 0.5714, 0.0, 0.5714, 0.3333, 0.4286, 0.3333, 0.4286, 0.3333, 0.5714, 0.3333, 0.5714, 0.6667, 0.4286, 0.6667, 0.5714, 0.0, 0.7143, 0.0, 0.7143, 0.3333, 0.5714, 0.3333, 0.5714, 0.3333, 0.7143, 0.3333, 0.7143, 0.6667, 0.5714, 0.6667, 0.7143, 0.6667, 0.8571, 0.6667, 0.8571, 1.0, 0.7143, 1.0, 0.7143, 0.0, 0.8571, 0.0, 0.8571, 0.3333, 0.7143, 0.3333, 0.7143, 0.3333, 0.8571, 0.3333, 0.8571, 0.6667, 0.7143, 0.6667, 0.8571, 0.6667, 1.0, 0.6667, 1.0, 1.0, 0.8571, 1.0, 0.8571, 0.0, 1.0, 0.0, 1.0, 0.3333, 0.8571, 0.3333, 0.8571, 0.3333, 1.0, 0.3333, 1.0, 0.6667, 0.8571, 0.6667, 0.1429, 0.0, 0.1429, 0.3333, 0.1429, 0.6667, 1.0, 0.0, 1.0, 0.6667, 1.0, 0.3333, 0.1429, 0.6667, 0.2857, 0.6667, 0.2857, 1.0, 0.1429, 1.0, 0.1429, 0.0, 0.2857, 0.0, 0.2857, 0.3333, 0.1429, 0.3333, 0.1429, 0.3333, 0.2857, 0.3333, 0.2857, 0.6667, 0.1429, 0.6667, 0.2857, 0.6667, 0.4286, 0.6667, 0.4286, 1.0, 0.2857, 1.0, 0.2857, 0.0, 0.4286, 0.0, 0.4286, 0.3333, 0.2857, 0.3333, 0.2857, 0.3333, 0.4286, 0.3333, 0.4286, 0.6667, 0.2857, 0.6667, 0.4286, 0.6667, 0.5714, 0.6667, 0.5714, 1.0, 0.4286, 1.0, 0.4286, 0.0, 0.5714, 0.0, 0.5714, 0.3333, 0.4286, 0.3333, 0.4286, 0.3333, 0.5714, 0.3333, 0.5714, 0.6667, 0.4286, 0.6667, 0.5714, 0.6667, 0.7143, 0.6667, 0.7143, 1.0, 0.5714, 1.0, 0.5714, 0.0, 0.7143, 0.0, 0.7143, 0.3333, 0.5714, 0.3333, 0.5714, 0.3333, 0.7143, 0.3333, 0.7143, 0.6667, 0.5714, 0.6667, 0.7143, 0.6667, 0.8571, 0.6667, 0.8571, 1.0, 0.7143, 1.0, 0.7143, 0.0, 0.8571, 0.0, 0.8571, 0.3333, 0.7143, 0.3333, 0.7143, 0.3333, 0.8571, 0.3333, 0.8571, 0.6667, 0.7143, 0.6667, 0.8571, 0.6667, 1.0, 0.6667, 1.0, 1.0, 0.8571, 1.0, 0.8571, 0.0, 1.0, 0.0, 1.0, 0.3333, 0.8571, 0.3333, 0.8571, 0.3333, 1.0, 0.3333, 1.0, 0.6667, 0.8571, 0.6667, 0.1429, 0.0, 0.1429, 0.3333, 0.1429, 0.6667, 1.0, 0.0, 1.0, 0.6667, 1.0, 0.3333, 0.1429, 0.6667, 0.2857, 0.6667, 0.2857, 1.0, 0.1429, 1.0, 0.1429, 0.0, 0.2857, 0.0, 0.2857, 0.3333, 0.1429, 0.3333, 0.1429, 0.3333, 0.2857, 0.3333, 0.2857, 0.6667, 0.1429, 0.6667, 0.2857, 0.6667, 0.4286, 0.6667, 0.4286, 1.0, 0.2857, 1.0, 0.2857, 0.0, 0.4286, 0.0, 0.4286, 0.3333, 0.2857, 0.3333, 0.2857, 0.3333, 0.4286, 0.3333, 0.4286, 0.6667, 0.2857, 0.6667, 0.4286, 0.6667, 0.5714, 0.6667, 0.5714, 1.0, 0.4286, 1.0, 0.4286, 0.0, 0.5714, 0.0, 0.5714, 0.3333, 0.4286, 0.3333, 0.4286, 0.3333, 0.5714, 0.3333, 0.5714, 0.6667, 0.4286, 0.6667, 0.5714, 0.6667, 0.7143, 0.6667, 0.7143, 1.0, 0.5714, 1.0, 0.5714, 0.0, 0.7143, 0.0, 0.7143, 0.3333, 0.5714, 0.3333, 0.5714, 0.3333, 0.7143, 0.3333, 0.7143, 0.6667, 0.5714, 0.6667, 0.7143, 0.6667, 0.8571, 0.6667, 0.8571, 1.0, 0.7143, 1.0, 0.7143, 0.0, 0.8571, 0.0, 0.8571, 0.3333, 0.7143, 0.3333, 0.7143, 0.3333, 0.8571, 0.3333, 0.8571, 0.6667, 0.7143, 0.6667, 0.8571, 0.6667, 1.0, 0.6667, 1.0, 1.0, 0.8571, 1.0, 0.8571, 0.0, 1.0, 0.0, 1.0, 0.3333, 0.8571, 0.3333, 0.8571, 0.3333, 1.0, 0.3333, 1.0, 0.6667, 0.8571, 0.6667, 0.1429, 0.0, 0.1429, 0.3333, 0.1429, 0.6667, 1.0, 0.0, 1.0, 0.6667, 1.0, 0.3333, 0.1429, 0.6667, 0.2857, 0.6667, 0.2857, 1.0, 0.1429, 1.0, 0.1429, 0.0, 0.2857, 0.0, 0.2857, 0.3333, 0.1429, 0.3333, 0.1429, 0.3333, 0.2857, 0.3333, 0.2857, 0.6667, 0.1429, 0.6667, 0.2857, 0.6667, 0.4286, 0.6667, 0.4286, 1.0, 0.2857, 1.0, 0.2857, 0.0, 0.4286, 0.0, 0.4286, 0.3333, 0.2857, 0.3333, 0.2857, 0.3333, 0.4286, 0.3333, 0.4286, 0.6667, 0.2857, 0.6667, 0.4286, 0.6667, 0.5714, 0.6667, 0.5714, 1.0, 0.4286, 1.0, 0.4286, 0.0, 0.5714, 0.0, 0.5714, 0.3333, 0.4286, 0.3333, 0.4286, 0.3333, 0.5714, 0.3333, 0.5714, 0.6667, 0.4286, 0.6667, 0.5714, 0.6667, 0.7143, 0.6667, 0.7143, 1.0, 0.5714, 1.0, 0.5714, 0.0, 0.7143, 0.0, 0.7143, 0.3333, 0.5714, 0.3333, 0.5714, 0.3333, 0.7143, 0.3333, 0.7143, 0.6667, 0.5714, 0.6667, 0.7143, 0.6667, 0.8571, 0.6667, 0.8571, 1.0, 0.7143, 1.0, 0.7143, 0.0, 0.8571, 0.0, 0.8571, 0.3333, 0.7143, 0.3333, 0.7143, 0.3333, 0.8571, 0.3333, 0.8571, 0.6667, 0.7143, 0.6667, 0.8571, 0.6667, 1.0, 0.6667, 1.0, 1.0, 0.8571, 1.0, 0.8571, 0.0, 1.0, 0.0, 1.0, 0.3333, 0.8571, 0.3333, 0.8571, 0.3333, 1.0, 0.3333, 1.0, 0.6667, 0.8571, 0.6667, 0.1429, 0.0, 0.1429, 0.3333, 0.1429, 0.6667, 1.0, 0.0, 1.0, 0.6667, 1.0, 0.3333, 0.1429, 0.6667, 0.2857, 0.6667, 0.2857, 1.0, 0.1429, 1.0, 0.1429, 0.0, 0.2857, 0.0, 0.2857, 0.3333, 0.1429, 0.3333, 0.1429, 0.3333, 0.2857, 0.3333, 0.2857, 0.6667, 0.1429, 0.6667, 0.2857, 0.6667, 0.4286, 0.6667, 0.4286, 1.0, 0.2857, 1.0, 0.2857, 0.0, 0.4286, 0.0, 0.4286, 0.3333, 0.2857, 0.3333, 0.2857, 0.3333, 0.4286, 0.3333, 0.4286, 0.6667, 0.2857, 0.6667, 0.4286, 0.6667, 0.5714, 0.6667, 0.5714, 1.0, 0.4286, 1.0, 0.4286, 0.0, 0.5714, 0.0, 0.5714, 0.3333, 0.4286, 0.3333, 0.4286, 0.3333, 0.5714, 0.3333, 0.5714, 0.6667, 0.4286, 0.6667, 0.6667, 1.0, 1.0, 1.0, 1.0, 1.0, 0.6667, 1.0, 0.3333, 1.0, 0.6667, 1.0, 0.6667, 1.0, 0.3333, 1.0, 1.0, 0.5, 1.0, 1.0, 0.6667, 1.0, 0.6667, 0.5, 0.3333, 1.0, 0.6667, 1.0, 0.6667, 1.0, 0.3333, 1.0, 0.6667, 1.0, 1.0, 1.0, 1.0, 1.0, 0.6667, 1.0, 0.6667, 0.5, 0.6667, 1.0, 0.3333, 1.0, 0.3333, 0.5, -5.96e-08, 1.0, 0.3333, 1.0, 0.3333, 1.0, -5.96e-08, 1.0, 0.6667, 1.0, 1.0, 1.0, 1.0, 1.0, 0.6667, 1.0, 0.3333, 0.5, 0.3333, 1.0, -5.96e-08, 1.0, -5.96e-08, 0.5, 0.75, 0.49, 0.9578, 0.13, 0.5422, 0.13, -5.96e-08, 1.0, 0.3333, 1.0, 0.3333, 1.0, -5.96e-08, 1.0, 0.4578, 0.13, 0.25, 0.49, 0.04215, 0.13, 0.3333, 1.0, 0.6667, 1.0, 0.6667, 1.0, 0.3333, 1.0, -5.96e-08, 1.0, 0.3333, 1.0, 0.3333, 1.0, -5.96e-08, 1.0, 0.5601, 0.125, 0.625, 0.125, 0.625, 0.25, 0.5601, 0.25, 0.5601, 0.25, 0.625, 0.25, 0.625, 0.5, 0.5601, 0.5, 0.5601, 0.625, 0.625, 0.625, 0.625, 0.75, 0.5601, 0.75, 0.5601, 0.75, 0.625, 0.75, 0.625, 1.0, 0.5601, 1.0, 0.125, 0.625, 0.375, 0.625, 0.375, 0.75, 0.125, 0.75, 0.625, 0.625, 0.875, 0.625, 0.875, 0.75, 0.625, 0.75, 0.5047, 0.75, 0.5601, 0.75, 0.5601, 1.0, 0.5047, 1.0, 0.5047, 0.625, 0.5601, 0.625, 0.5601, 0.75, 0.5047, 0.75, 0.5047, 0.25, 0.5601, 0.25, 0.5601, 0.5, 0.5047, 0.5, 0.5047, 0.125, 0.5601, 0.125, 0.5601, 0.25, 0.5047, 0.25, 0.4398, 0.125, 0.5047, 0.125, 0.5047, 0.25, 0.4398, 0.25, 0.4398, 0.25, 0.5047, 0.25, 0.5047, 0.5, 0.4398, 0.5, 0.4398, 0.625, 0.5047, 0.625, 0.5047, 0.75, 0.4398, 0.75, 0.4398, 0.75, 0.5047, 0.75, 0.5047, 1.0, 0.4398, 1.0, 0.375, 0.75, 0.4398, 0.75, 0.4398, 1.0, 0.375, 1.0, 0.375, 0.625, 0.4398, 0.625, 0.4398, 0.75, 0.375, 0.75, 0.375, 0.25, 0.4398, 0.25, 0.4398, 0.5, 0.375, 0.5, 0.375, 0.125, 0.4398, 0.125, 0.4398, 0.25, 0.375, 0.25, 0.375, 0.0, 0.4398, 0.0, 0.4398, 0.125, 0.375, 0.125, 0.375, 0.5, 0.4398, 0.5, 0.4398, 0.625, 0.375, 0.625, 0.4398, 0.5, 0.5047, 0.5, 0.5047, 0.625, 0.4398, 0.625, 0.4398, 0.0, 0.5047, 0.0, 0.5047, 0.125, 0.4398, 0.125, 0.5047, 0.0, 0.5601, 0.0, 0.5601, 0.125, 0.5047, 0.125, 0.5047, 0.5, 0.5601, 0.5, 0.5601, 0.625, 0.5047, 0.625, 0.625, 0.5, 0.875, 0.5, 0.875, 0.625, 0.625, 0.625, 0.125, 0.5, 0.375, 0.5, 0.375, 0.625, 0.125, 0.625, 0.5601, 0.5, 0.625, 0.5, 0.625, 0.625, 0.5601, 0.625, 0.5601, 0.0, 0.625, 0.0, 0.625, 0.125, 0.5601, 0.125])
me_cube.materials.append(mat_material)
me_cube.use_mirror_x = True
me_cube.update()
arm_metarig = bpy.data.armatures.new('metarig')  # bones are not reproduced

# ---- objects
ob_cube = bpy.data.objects.new('Cube', me_cube)
ob_metarig = bpy.data.objects.new('metarig', arm_metarig)

# ---- transforms, parenting, visibility, modifiers, constraints
ob_cube.parent = ob_metarig
ob_cube.location = (0.0, 0.0, 0.0)
ob_cube.lock_rotations_4d = False
ob_cube.empty_display_type = 'ARROWS'
ob_cube.lineart.crease_threshold = 0.0
ob_cube.use_mesh_mirror_x = True
_vg = ob_cube.vertex_groups.new(name='spine')
_vg = ob_cube.vertex_groups.new(name='spine.001')
for _i, _w in zip([88, 89, 90, 93, 94, 95, 96, 187, 188, 189, 190, 191, 192, 193, 194, 195, 196, 197, 198, 199, 200, 201, 202, 203, 204, 205, 206, 207, 208, 209, 210, 211, 212, 213, 214, 215, 216, 217, 230, 231, 232, 233, 234, 235, 296, 297, 298, 299, 300, 301, 302, 303, 304], [0.0, 0.0, 0.0, 0.0, 0.0, 0.0, 0.0, 0.0, 0.0, 0.0, 0.0, 0.0, 0.0, 0.0, 0.0, 0.0, 0.0, 0.0, 0.0, 0.0, 0.0, 0.0, 0.0, 0.0, 0.0, 0.0, 0.0, 0.0, 0.0, 0.0, 0.0, 0.0, 0.0, 0.0, 0.0, 0.0, 0.0, 0.0, 0.0, 0.0, 0.0, 0.0, 0.0, 0.0, 0.0, 0.0, 1.0, 0.0, 1.0, 0.0, 1.0, 0.0, 0.0]): _vg.add([_i], _w, 'REPLACE')
_vg = ob_cube.vertex_groups.new(name='spine.002')
for _i, _w in zip([191, 192, 193, 194, 195, 196, 197, 198, 199, 200, 201, 202, 203, 204, 205, 206, 207, 208, 209, 210, 211, 212, 213, 214, 215, 216, 217, 218, 219, 220, 221, 222, 223, 224, 225, 226, 227, 228, 229, 230, 231, 232, 233, 234, 235, 236, 237, 238, 239, 240, 241, 242, 243, 244, 245, 246, 247, 248, 249, 250, 251, 252, 253, 254, 255, 256, 257, 258, 259, 260, 261, 262, 263, 264, 265, 266, 267, 268, 269, 270, 271, 272, 273, 274, 275, 276, 277, 278, 279, 280, 281, 282, 283, 284, 285, 286, 287, 288, 289, 290, 291, 292, 293, 294, 295, 296, 297, 298, 299, 300, 301, 302, 303, 304, 305, 306, 307, 308, 309, 310], [1.0, 1.0, 1.0, 1.0, 1.0, 1.0, 1.0, 1.0, 1.0, 1.0, 1.0, 1.0, 1.0, 1.0, 1.0, 1.0, 1.0, 1.0, 1.0, 1.0, 1.0, 1.0, 1.0, 1.0, 1.0, 1.0, 1.0, 1.0, 1.0, 1.0, 1.0, 1.0, 1.0, 1.0, 1.0, 1.0, 1.0, 1.0, 1.0, 1.0, 1.0, 1.0, 0.75, 0.75, 0.75, 0.4964, 0.4964, 0.4964, 0.4964, 0.4964, 0.4964, 0.4964, 0.4964, 0.4964, 0.4964, 0.4964, 0.4964, 0.4964, 0.4964, 0.4964, 0.4964, 0.4964, 0.4964, 0.4964, 0.4964, 0.4964, 0.4964, 0.4964, 0.4964, 0.4964, 0.4964, 0.4964, 0.4964, 0.4964, 0.4964, 0.4964, 0.4964, 0.4964, 0.4964, 0.4964, 0.4964, 0.4964, 0.4964, 0.4964, 0.0, 0.0, 0.0, 0.0, 0.0, 0.0, 0.0, 0.0, 0.0, 0.0, 0.0, 0.0, 0.0, 0.0, 0.0, 0.0, 0.0, 0.0, 0.0, 0.0, 0.0, 0.75, 0.75, 0.0, 1.0, 0.0, 1.0, 0.0, 1.0, 0.75, 0.0, 0.0, 0.0, 0.0, 0.0, 0.0]): _vg.add([_i], _w, 'REPLACE')
_vg = ob_cube.vertex_groups.new(name='spine.003')
for _i, _w in zip([213, 233, 234, 235, 236, 237, 238, 239, 240, 241, 242, 243, 244, 245, 246, 247, 248, 249, 250, 251, 252, 253, 254, 255, 256, 257, 258, 259, 260, 261, 262, 263, 264, 265, 266, 267, 268, 269, 270, 271, 272, 273, 274, 275, 276, 277, 278, 279, 280, 281, 282, 283, 284, 285, 286, 287, 288, 289, 290, 291, 292, 293, 294, 295, 296, 297, 299, 301, 303, 304, 305, 306, 307, 308, 309, 310], [6.855e-06, 0.25, 0.25, 0.25, 0.5036, 0.5036, 0.5036, 0.5036, 0.5036, 0.5036, 0.5036, 0.5036, 0.5036, 0.5036, 0.5036, 0.5036, 0.5036, 0.5036, 0.5036, 0.5036, 0.5036, 0.5036, 0.5036, 0.5036, 0.5036, 0.5036, 0.5036, 0.5036, 0.5036, 0.5036, 0.5036, 0.5036, 0.5036, 0.5036, 0.5036, 0.5036, 0.5036, 0.5036, 0.5036, 0.5036, 0.5036, 0.5036, 0.5036, 1.0, 1.0, 1.0, 1.0, 1.0, 1.0, 1.0, 1.0, 1.0, 1.0, 1.0, 1.0, 1.0, 1.0, 1.0, 1.0, 1.0, 1.0, 1.0, 1.0, 1.0, 0.25, 0.25, 0.0, 0.0, 0.0, 0.25, 1.0, 1.0, 1.0, 1.0, 1.0, 1.0]): _vg.add([_i], _w, 'REPLACE')
_vg = ob_cube.vertex_groups.new(name='spine.004')
for _i, _w in zip([254, 255, 256, 275, 276, 277, 278, 279, 280, 293, 294, 295, 305, 306, 307, 308, 309, 310], [0.0, 0.0, 0.0, 0.0, 0.0, 0.0, 0.0, 0.0, 0.0, 0.0, 0.0, 0.0, 0.0, 0.0, 0.0, 0.0, 0.0, 0.0]): _vg.add([_i], _w, 'REPLACE')
_vg = ob_cube.vertex_groups.new(name='spine.005')
for _i, _w in zip([311, 313, 315, 317, 319, 320, 321, 322, 323, 324, 325, 326, 327, 328, 329, 330, 331, 333, 335, 336, 337, 338, 339, 340], [0.5036, 0.5036, 0.5036, 0.5036, 0.0, 0.0, 0.0, 0.0, 0.0, 0.0, 0.0, 0.0, 0.0, 0.0, 0.0, 0.0, 0.5036, 0.5036, 0.0, 0.0, 0.0, 0.0, 0.0, 0.0]): _vg.add([_i], _w, 'REPLACE')
_vg = ob_cube.vertex_groups.new(name='spine.006')
for _i, _w in zip([311, 312, 313, 314, 315, 316, 317, 318, 319, 320, 321, 322, 323, 324, 325, 326, 327, 328, 329, 330, 331, 332, 333, 334, 335, 336, 337, 338, 339, 340], [0.4964, 1.0, 0.4964, 1.0, 0.4964, 1.0, 0.4964, 1.0, 1.0, 1.0, 1.0, 1.0, 1.0, 1.0, 1.0, 1.0, 1.0, 1.0, 1.0, 1.0, 0.4964, 1.0, 0.4964, 1.0, 1.0, 1.0, 1.0, 1.0, 1.0, 1.0]): _vg.add([_i], _w, 'REPLACE')
_vg = ob_cube.vertex_groups.new(name='shoulder.L')
for _i, _w in zip([275, 276, 277, 278, 279, 280, 287, 288, 289, 290, 291, 292, 293, 294, 295], [0.0, 0.0, 0.0, 0.0, 0.0, 0.0, 0.0, 0.0, 0.0, 0.0, 0.0, 0.0, 0.0, 0.0, 0.0]): _vg.add([_i], _w, 'REPLACE')
_vg = ob_cube.vertex_groups.new(name='upper_arm.L')
_vg.add([44, 45, 46, 47, 48, 49, 50, 51, 52, 53, 54, 55, 56, 57, 58, 59, 60, 61], 1.0, 'REPLACE')
_vg = ob_cube.vertex_groups.new(name='forearm.L')
_vg.add([62, 63, 64, 65, 66, 67, 68, 69, 70, 71, 72, 73, 74, 75, 76, 77, 78, 79], 1.0, 'REPLACE')
_vg = ob_cube.vertex_groups.new(name='hand.L')
_vg.add([80, 81, 82, 83, 84, 85, 86, 87], 1.0, 'REPLACE')
_vg = ob_cube.vertex_groups.new(name='shoulder.R')
for _i, _w in zip([275, 276, 277, 278, 279, 280, 281, 282, 283, 284, 285, 286, 294, 295], [0.0, 0.0, 0.0, 0.0, 0.0, 0.0, 0.0, 0.0, 0.0, 0.0, 0.0, 0.0, 0.0, 0.0]): _vg.add([_i], _w, 'REPLACE')
_vg = ob_cube.vertex_groups.new(name='upper_arm.R')
for _i, _w in zip([141, 142, 143, 144, 145, 146, 147, 148, 149, 150, 151, 152, 153, 154, 155, 156, 157, 158, 166, 260, 261, 262, 263, 264, 265], [1.0, 1.0, 1.0, 1.0, 1.0, 1.0, 1.0, 1.0, 1.0, 1.0, 1.0, 1.0, 1.0, 1.0, 1.0, 1.0, 1.0, 1.0, 0.0, 0.0, 0.0, 0.0, 0.0, 0.0, 0.0]): _vg.add([_i], _w, 'REPLACE')
_vg = ob_cube.vertex_groups.new(name='forearm.R')
_vg.add([159, 160, 161, 162, 163, 164, 165, 166, 167, 168, 169, 170, 171, 172, 173, 174, 175, 176], 1.0, 'REPLACE')
_vg = ob_cube.vertex_groups.new(name='hand.R')
_vg.add([177, 178, 179, 180, 181, 182, 183, 184], 1.0, 'REPLACE')
_vg = ob_cube.vertex_groups.new(name='breast.L')
for _i, _w in zip([191, 192, 193, 194, 195, 196, 203, 204, 205, 206, 207, 208, 209, 210, 211, 212, 213, 214, 215, 216, 217, 224, 225, 226, 227, 228, 229, 230, 231, 232, 233, 234, 235, 236, 237, 238, 245, 246, 247, 248, 249, 250, 251, 252, 253, 254, 255, 256, 257, 258, 259, 266, 267, 268, 269, 270, 271, 272, 273, 274, 275, 276, 277, 278, 279, 280, 287, 288, 289, 290, 291, 292, 293, 294, 295, 296, 297, 299, 301, 303, 304, 305, 306, 307], [0.0, 0.0, 0.0, 0.0, 0.0, 0.0, 0.0, 0.0, 0.0, 0.0, 0.0, 0.0, 0.0, 0.0, 0.0, 0.0, 0.0, 0.0, 0.0, 0.0, 0.0, 0.0, 0.0, 0.0, 0.0, 0.0, 0.0, 0.0, 0.0, 0.0, 0.0, 0.0, 0.0, 0.0, 0.0, 0.0, 0.0, 0.0, 0.0, 0.0, 0.0, 0.0, 0.0, 0.0, 0.0, 0.0, 0.0, 0.0, 0.0, 0.0, 0.0, 0.0, 0.0, 0.0, 0.0, 0.0, 0.0, 0.0, 0.0, 0.0, 0.0, 0.0, 0.0, 0.0, 0.0, 0.0, 0.0, 0.0, 0.0, 0.0, 0.0, 0.0, 0.0, 0.0, 0.0, 0.0, 0.0, 0.0, 0.0, 0.0, 0.0, 0.0, 0.0, 0.0]): _vg.add([_i], _w, 'REPLACE')
_vg = ob_cube.vertex_groups.new(name='breast.R')
for _i, _w in zip([191, 192, 193, 194, 195, 196, 197, 198, 199, 200, 201, 202, 209, 210, 211, 212, 213, 214, 215, 216, 217, 218, 219, 220, 221, 222, 223, 230, 231, 232, 233, 234, 235, 236, 237, 238, 239, 240, 241, 242, 243, 244, 251, 252, 253, 254, 255, 256, 257, 258, 259, 260, 261, 262, 263, 264, 265, 272, 273, 274, 275, 276, 277, 278, 279, 280, 281, 282, 283, 284, 285, 286, 293, 294, 295, 296, 297, 299, 301, 303, 304, 305, 306, 307], [0.0, 0.0, 0.0, 0.0, 0.0, 0.0, 0.0, 0.0, 0.0, 0.0, 0.0, 0.0, 0.0, 0.0, 0.0, 0.0, 0.0, 0.0, 0.0, 0.0, 0.0, 0.0, 0.0, 0.0, 0.0, 0.0, 0.0, 0.0, 0.0, 0.0, 0.0, 0.0, 0.0, 0.0, 0.0, 0.0, 0.0, 0.0, 0.0, 0.0, 0.0, 0.0, 0.0, 0.0, 0.0, 0.0, 0.0, 0.0, 0.0, 0.0, 0.0, 0.0, 0.0, 0.0, 0.0, 0.0, 0.0, 0.0, 0.0, 0.0, 0.0, 0.0, 0.0, 0.0, 0.0, 0.0, 0.0, 0.0, 0.0, 0.0, 0.0, 0.0, 0.0, 0.0, 0.0, 0.0, 0.0, 0.0, 0.0, 0.0, 0.0, 0.0, 0.0, 0.0]): _vg.add([_i], _w, 'REPLACE')
_vg = ob_cube.vertex_groups.new(name='pelvis.L')
for _i, _w in zip([5, 88, 89, 90, 91, 92, 93, 94, 95, 96, 203, 204, 205, 206, 207, 208, 209, 210, 211, 224, 225, 226, 227, 228, 229], [0.0, 0.5, 0.5, 0.5, 1.0, 1.0, 1.0, 1.0, 1.0, 1.0, 0.0, 0.0, 0.0, 0.0, 0.0, 0.0, 0.0, 0.0, 0.0, 0.0, 0.0, 0.0, 0.0, 0.0, 0.0]): _vg.add([_i], _w, 'REPLACE')
_vg = ob_cube.vertex_groups.new(name='pelvis.R')
for _i, _w in zip([88, 89, 90, 102, 185, 186, 187, 188, 189, 190, 194, 195, 196, 197, 198, 199, 200, 201, 202, 218, 219, 220, 221, 222, 223], [0.5, 0.5, 0.5, 0.0, 1.0, 1.0, 1.0, 1.0, 1.0, 1.0, 0.0, 0.0, 0.0, 0.0, 0.0, 0.0, 0.0, 0.0, 0.0, 0.0, 0.0, 0.0, 0.0, 0.0, 0.0]): _vg.add([_i], _w, 'REPLACE')
_vg = ob_cube.vertex_groups.new(name='thigh.L')
for _i, _w in zip([0, 1, 2, 3, 4, 5, 6, 7, 8, 9, 10, 11, 12, 13, 14, 15, 16, 17, 18, 21, 23, 25, 26, 88, 89, 90, 91, 92, 93, 94, 95, 96], [1.0, 1.0, 1.0, 1.0, 1.0, 1.0, 1.0, 1.0, 1.0, 1.0, 1.0, 1.0, 1.0, 1.0, 1.0, 1.0, 1.0, 1.0, 0.0, 0.0647, 0.0, 0.0, 0.0, 0.0, 0.0, 0.0, 0.0, 0.0, 0.0, 0.0, 0.0, 0.0]): _vg.add([_i], _w, 'REPLACE')
_vg = ob_cube.vertex_groups.new(name='shin.L')
for _i, _w in zip([18, 19, 20, 21, 22, 23, 24, 25, 26, 27, 28, 29, 30, 31, 32, 33, 34, 35, 37, 38, 39, 41, 42, 43], [1.0, 1.0, 1.0, 0.9353, 1.0, 1.0, 1.0, 1.0, 1.0, 0.9878, 0.9986, 1.0, 1.0, 1.0, 1.0, 1.0, 0.9999, 0.9999, 0.0, 0.0, 0.0, 0.0, 0.0, 0.0]): _vg.add([_i], _w, 'REPLACE')
_vg = ob_cube.vertex_groups.new(name='foot.L')
_vg.add([36, 37, 38, 39, 40, 41, 42, 43], 1.0, 'REPLACE')
_vg = ob_cube.vertex_groups.new(name='toe.L')
for _i, _w in zip([36, 37, 40], [0.0, 0.0, 0.0]): _vg.add([_i], _w, 'REPLACE')
_vg = ob_cube.vertex_groups.new(name='heel.02.L')
for _i, _w in zip([38, 39, 42, 43], [0.0, 0.0, 0.0, 0.0]): _vg.add([_i], _w, 'REPLACE')
_vg = ob_cube.vertex_groups.new(name='thigh.R')
for _i, _w in zip([88, 89, 90, 97, 98, 99, 100, 101, 102, 103, 104, 105, 106, 107, 108, 109, 110, 111, 112, 113, 114, 115, 118, 120, 122, 123, 185, 186, 187, 188, 189, 190], [0.0, 0.0, 0.0, 1.0, 1.0, 1.0, 1.0, 1.0, 1.0, 1.0, 1.0, 1.0, 1.0, 1.0, 1.0, 1.0, 1.0, 1.0, 1.0, 1.0, 1.0, 0.0, 0.0647, 0.0, 0.0, 0.0, 0.0, 0.0, 0.0, 0.0, 0.0, 0.0]): _vg.add([_i], _w, 'REPLACE')
_vg = ob_cube.vertex_groups.new(name='shin.R')
for _i, _w in zip([115, 116, 117, 118, 119, 120, 121, 122, 123, 124, 125, 126, 127, 128, 129, 130, 131, 132, 134, 135, 136, 138, 139, 140], [1.0, 1.0, 1.0, 0.9353, 1.0, 1.0, 1.0, 1.0, 1.0, 1.0, 0.9986, 1.0, 1.0, 1.0, 1.0, 1.0, 0.9999, 0.9999, 0.0, 0.0, 0.0, 0.0, 0.0, 0.0]): _vg.add([_i], _w, 'REPLACE')
_vg = ob_cube.vertex_groups.new(name='foot.R')
_vg.add([133, 134, 135, 136, 137, 138, 139, 140], 1.0, 'REPLACE')
_vg = ob_cube.vertex_groups.new(name='toe.R')
for _i, _w in zip([133, 134, 137], [0.0, 0.0, 0.0]): _vg.add([_i], _w, 'REPLACE')
_vg = ob_cube.vertex_groups.new(name='heel.02.R')
for _i, _w in zip([135, 136, 139, 140], [0.0, 0.0, 0.0, 0.0]): _vg.add([_i], _w, 'REPLACE')
_m = ob_cube.modifiers.new('Armature', 'ARMATURE')
_m.object = ob_metarig
ob_metarig.location = (0.0, 0.0, 0.0)

# ---- collection membership
col_collection.objects.link(ob_cube)
col_collection.objects.link(ob_metarig)

# ---- scene / render settings (as saved in the file)
scene.frame_start = 1; scene.frame_end = 187; scene.frame_set(9)
scene.render.engine = 'BLENDER_EEVEE_NEXT'
bpy.context.view_layer.update()

# ---- added for rendering (the .blend has no active camera and no usable light): camera, sun
cam_auto = bpy.data.cameras.new('AutoCamera')
cam_auto.lens = 50.0
cam_auto.sensor_width = 36.0
cam_auto.clip_end = 1000.0
ob_auto_camera = bpy.data.objects.new('AutoCamera', cam_auto)
scene.collection.objects.link(ob_auto_camera)
ob_auto_camera.location = (2.17187, -3.12162, 2.58651)
ob_auto_camera.rotation_euler = (1.09748, -7.21219e-08, 0.694738)
scene.camera = ob_auto_camera
light_auto_sun = bpy.data.lights.new('AutoSun', 'SUN')
light_auto_sun.energy = 3.0
light_auto_sun.angle = 0.0523599
ob_auto_sun = bpy.data.objects.new('AutoSun', light_auto_sun)
scene.collection.objects.link(ob_auto_sun)
ob_auto_sun.rotation_euler = (0.872665, 0.174533, 0.523599)
bpy.context.view_layer.update()
